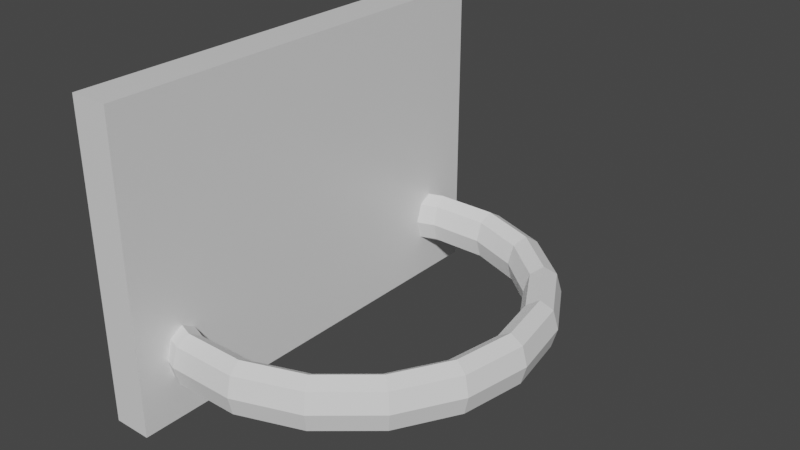 # Source: basket.blend  (saved by Blender 3.2.14; exported with 4.5.12 LTS)
import bpy
from mathutils import Matrix  # noqa: F401  (used for matrix-valued properties, if any)

bpy.ops.wm.read_factory_settings(use_empty=True)
scene = bpy.context.scene
scene.name = 'Scene'

# ---- collections
col_collection = bpy.data.collections.new('Collection'); scene.collection.children.link(col_collection)

# ---- materials (node trees are filled in below, after node groups)
mat_material = bpy.data.materials.new('Material')
mat_material.alpha_threshold = 0.0
mat_material.use_transparent_shadow = False
mat_material.line_color = (0.0, 0.0, 0.0, 1.0)

# ---- material node trees
mat_material.use_nodes = True; mat_material.node_tree.nodes.clear()
_N = mat_material.node_tree.nodes; _L = mat_material.node_tree.links
n0 = _N.new('ShaderNodeOutputMaterial'); n0.name = 'Material Output'; n0.location = (300, 300)
n1 = _N.new('ShaderNodeBsdfPrincipled'); n1.name = 'Principled BSDF'; n1.location = (10, 300)
n1.distribution = 'GGX'
n1.subsurface_method = 'RANDOM_WALK_SKIN'
n1.inputs[2].default_value = 0.4
n1.inputs[3].default_value = 1.45
n1.inputs[27].default_value = (0.0, 0.0, 0.0, 1.0)
n1.inputs[28].default_value = 1.0
_L.new(n1.outputs[0], n0.inputs[0])
n0.is_active_output = True

# ---- world
world_world = bpy.data.worlds.new('World'); scene.world = world_world
world_world.use_nodes = True; world_world.node_tree.nodes.clear()
_N = world_world.node_tree.nodes; _L = world_world.node_tree.links
n0 = _N.new('ShaderNodeOutputWorld'); n0.name = 'World Output'; n0.location = (300, 300)
n1 = _N.new('ShaderNodeBackground'); n1.name = 'Background'; n1.location = (10, 300)
n1.inputs[0].default_value = (0.05088, 0.05088, 0.05088, 1.0)
_L.new(n1.outputs[0], n0.inputs[0])
n0.is_active_output = True
world_world.color = (0.05088, 0.05088, 0.05088)
world_world.use_sun_shadow = False
world_world.sun_shadow_jitter_overblur = 0.0

# ---- meshes
me_cube = bpy.data.meshes.new('Cube')
me_cube.from_pydata([(1.0, 1.0, 1.0), (1.0, 1.0, -1.0), (1.0, -1.0, 1.0), (1.0, -1.0, -1.0), (-1.0, 1.0, 1.0), (-1.0, 1.0, -1.0), (-1.0, -1.0, 1.0), (-1.0, -1.0, -1.0)], [], [(0, 4, 6, 2), (3, 2, 6, 7), (7, 6, 4, 5), (5, 1, 3, 7), (1, 0, 2, 3), (5, 4, 0, 1)])
_uv = me_cube.uv_layers.new(name='UVMap')
_uv.uv.foreach_set('vector', [0.625, 0.5, 0.875, 0.5, 0.875, 0.75, 0.625, 0.75, 0.375, 0.75, 0.625, 0.75, 0.625, 1.0, 0.375, 1.0, 0.375, 0.0, 0.625, 0.0, 0.625, 0.25, 0.375, 0.25, 0.125, 0.5, 0.375, 0.5, 0.375, 0.75, 0.125, 0.75, 0.375, 0.5, 0.625, 0.5, 0.625, 0.75, 0.375, 0.75, 0.375, 0.25, 0.625, 0.25, 0.625, 0.5, 0.375, 0.5])
me_cube.materials.append(mat_material)
me_cube.use_mirror_vertex_groups = False
me_cube.update()
me_torus = bpy.data.meshes.new('Torus')
me_torus.from_pydata([(1.3, 0.0, 0.0), (1.265, 0.0, 0.08485), (1.18, 0.0, 0.12), (1.095, 0.0, 0.08485), (1.06, 0.0, 1.47e-17), (1.095, 0.0, -0.08485), (1.18, 0.0, -0.12), (1.265, 0.0, -0.08485), (1.222, 0.4446, 0.0), (1.189, 0.4326, 0.08485), (1.109, 0.4036, 0.12), (1.029, 0.3746, 0.08485), (0.9961, 0.3625, 1.47e-17), (1.029, 0.3746, -0.08485), (1.109, 0.4036, -0.12), (1.189, 0.4326, -0.08485), (0.9959, 0.8356, 0.0), (0.9689, 0.813, 0.08485), (0.9039, 0.7585, 0.12), (0.8389, 0.7039, 0.08485), (0.812, 0.6814, 1.47e-17), (0.8389, 0.7039, -0.08485), (0.9039, 0.7585, -0.12), (0.9689, 0.813, -0.08485), (0.65, 1.126, 0.0), (0.6324, 1.095, 0.08485), (0.59, 1.022, 0.12), (0.5476, 0.9484, 0.08485), (0.53, 0.918, 1.47e-17), (0.5476, 0.9484, -0.08485), (0.59, 1.022, -0.12), (0.6324, 1.095, -0.08485), (0.2257, 1.28, 0.0), (0.2196, 1.246, 0.08485), (0.2049, 1.162, 0.12), (0.1902, 1.079, 0.08485), (0.1841, 1.044, 1.47e-17), (0.1902, 1.079, -0.08485), (0.2049, 1.162, -0.12), (0.2196, 1.246, -0.08485), (-0.2257, 1.28, 0.0), (-0.2196, 1.246, 0.08485), (-0.2049, 1.162, 0.12), (-0.1902, 1.079, 0.08485), (-0.1841, 1.044, 1.47e-17), (-0.1902, 1.079, -0.08485), (-0.2049, 1.162, -0.12), (-0.2196, 1.246, -0.08485), (-0.2257, -1.28, 0.0), (-0.2196, -1.246, 0.08485), (-0.2049, -1.162, 0.12), (-0.1902, -1.079, 0.08485), (-0.1841, -1.044, 1.47e-17), (-0.1902, -1.079, -0.08485), (-0.2049, -1.162, -0.12), (-0.2196, -1.246, -0.08485), (0.2257, -1.28, 0.0), (0.2196, -1.246, 0.08485), (0.2049, -1.162, 0.12), (0.1902, -1.079, 0.08485), (0.1841, -1.044, 1.47e-17), (0.1902, -1.079, -0.08485), (0.2049, -1.162, -0.12), (0.2196, -1.246, -0.08485), (0.65, -1.126, 0.0), (0.6324, -1.095, 0.08485), (0.59, -1.022, 0.12), (0.5476, -0.9484, 0.08485), (0.53, -0.918, 1.47e-17), (0.5476, -0.9484, -0.08485), (0.59, -1.022, -0.12), (0.6324, -1.095, -0.08485), (0.9959, -0.8356, 0.0), (0.9689, -0.813, 0.08485), (0.9039, -0.7585, 0.12), (0.8389, -0.7039, 0.08485), (0.812, -0.6814, 1.47e-17), (0.8389, -0.7039, -0.08485), (0.9039, -0.7585, -0.12), (0.9689, -0.813, -0.08485), (1.222, -0.4446, 0.0), (1.189, -0.4326, 0.08485), (1.109, -0.4036, 0.12), (1.029, -0.3746, 0.08485), (0.9961, -0.3625, 1.47e-17), (1.029, -0.3746, -0.08485), (1.109, -0.4036, -0.12), (1.189, -0.4326, -0.08485), (-0.4379, -1.203, 0.0), (-0.357, -0.9809, 1.47e-17), (-0.426, -1.171, 0.08485), (-0.3689, -1.013, -0.08485), (-0.3975, -1.092, 0.12), (-0.3975, -1.092, -0.12), (-0.3689, -1.013, 0.08485), (-0.426, -1.171, -0.08485), (-0.4379, 1.203, 0.0), (-0.357, 0.9809, 1.47e-17), (-0.426, 1.171, 0.08485), (-0.3689, 1.013, -0.08485), (-0.3975, 1.092, 0.12), (-0.3975, 1.092, -0.12), (-0.3689, 1.013, 0.08485), (-0.426, 1.171, -0.08485)], [], [(0, 8, 9, 1), (1, 9, 10, 2), (2, 10, 11, 3), (3, 11, 12, 4), (4, 12, 13, 5), (5, 13, 14, 6), (6, 14, 15, 7), (7, 15, 8, 0), (8, 16, 17, 9), (9, 17, 18, 10), (10, 18, 19, 11), (11, 19, 20, 12), (12, 20, 21, 13), (13, 21, 22, 14), (14, 22, 23, 15), (15, 23, 16, 8), (16, 24, 25, 17), (17, 25, 26, 18), (18, 26, 27, 19), (19, 27, 28, 20), (20, 28, 29, 21), (21, 29, 30, 22), (22, 30, 31, 23), (23, 31, 24, 16), (24, 32, 33, 25), (25, 33, 34, 26), (26, 34, 35, 27), (27, 35, 36, 28), (28, 36, 37, 29), (29, 37, 38, 30), (30, 38, 39, 31), (31, 39, 32, 24), (32, 40, 41, 33), (33, 41, 42, 34), (34, 42, 43, 35), (35, 43, 44, 36), (36, 44, 45, 37), (37, 45, 46, 38), (38, 46, 47, 39), (39, 47, 40, 32), (88, 48, 49, 90), (90, 49, 50, 92), (92, 50, 51, 94), (94, 51, 52, 89), (89, 52, 53, 91), (91, 53, 54, 93), (93, 54, 55, 95), (95, 55, 48, 88), (48, 56, 57, 49), (49, 57, 58, 50), (50, 58, 59, 51), (51, 59, 60, 52), (52, 60, 61, 53), (53, 61, 62, 54), (54, 62, 63, 55), (55, 63, 56, 48), (56, 64, 65, 57), (57, 65, 66, 58), (58, 66, 67, 59), (59, 67, 68, 60), (60, 68, 69, 61), (61, 69, 70, 62), (62, 70, 71, 63), (63, 71, 64, 56), (64, 72, 73, 65), (65, 73, 74, 66), (66, 74, 75, 67), (67, 75, 76, 68), (68, 76, 77, 69), (69, 77, 78, 70), (70, 78, 79, 71), (71, 79, 72, 64), (72, 80, 81, 73), (73, 81, 82, 74), (74, 82, 83, 75), (75, 83, 84, 76), (76, 84, 85, 77), (77, 85, 86, 78), (78, 86, 87, 79), (79, 87, 80, 72), (80, 0, 1, 81), (81, 1, 2, 82), (82, 2, 3, 83), (83, 3, 4, 84), (84, 4, 5, 85), (85, 5, 6, 86), (86, 6, 7, 87), (87, 7, 0, 80), (47, 103, 96, 40), (46, 101, 103, 47), (45, 99, 101, 46), (44, 97, 99, 45), (43, 102, 97, 44), (42, 100, 102, 43), (41, 98, 100, 42), (40, 96, 98, 41), (95, 88, 90, 92, 94, 89, 91, 93), (103, 101, 99, 97, 102, 100, 98, 96)])
_uv = me_torus.uv_layers.new(name='UVMap')
_uv.uv.foreach_set('vector', [0.5, 0.5, 0.5556, 0.5, 0.5556, 0.625, 0.5, 0.625, 0.5, 0.625, 0.5556, 0.625, 0.5556, 0.75, 0.5, 0.75, 0.5, 0.75, 0.5556, 0.75, 0.5556, 0.875, 0.5, 0.875, 0.5, 0.875, 0.5556, 0.875, 0.5556, 1.0, 0.5, 1.0, 0.5, 0.0, 0.5556, 0.0, 0.5556, 0.125, 0.5, 0.125, 0.5, 0.125, 0.5556, 0.125, 0.5556, 0.25, 0.5, 0.25, 0.5, 0.25, 0.5556, 0.25, 0.5556, 0.375, 0.5, 0.375, 0.5, 0.375, 0.5556, 0.375, 0.5556, 0.5, 0.5, 0.5, 0.5556, 0.5, 0.6111, 0.5, 0.6111, 0.625, 0.5556, 0.625, 0.5556, 0.625, 0.6111, 0.625, 0.6111, 0.75, 0.5556, 0.75, 0.5556, 0.75, 0.6111, 0.75, 0.6111, 0.875, 0.5556, 0.875, 0.5556, 0.875, 0.6111, 0.875, 0.6111, 1.0, 0.5556, 1.0, 0.5556, 0.0, 0.6111, 0.0, 0.6111, 0.125, 0.5556, 0.125, 0.5556, 0.125, 0.6111, 0.125, 0.6111, 0.25, 0.5556, 0.25, 0.5556, 0.25, 0.6111, 0.25, 0.6111, 0.375, 0.5556, 0.375, 0.5556, 0.375, 0.6111, 0.375, 0.6111, 0.5, 0.5556, 0.5, 0.6111, 0.5, 0.6667, 0.5, 0.6667, 0.625, 0.6111, 0.625, 0.6111, 0.625, 0.6667, 0.625, 0.6667, 0.75, 0.6111, 0.75, 0.6111, 0.75, 0.6667, 0.75, 0.6667, 0.875, 0.6111, 0.875, 0.6111, 0.875, 0.6667, 0.875, 0.6667, 1.0, 0.6111, 1.0, 0.6111, 0.0, 0.6667, 0.0, 0.6667, 0.125, 0.6111, 0.125, 0.6111, 0.125, 0.6667, 0.125, 0.6667, 0.25, 0.6111, 0.25, 0.6111, 0.25, 0.6667, 0.25, 0.6667, 0.375, 0.6111, 0.375, 0.6111, 0.375, 0.6667, 0.375, 0.6667, 0.5, 0.6111, 0.5, 0.6667, 0.5, 0.7222, 0.5, 0.7222, 0.625, 0.6667, 0.625, 0.6667, 0.625, 0.7222, 0.625, 0.7222, 0.75, 0.6667, 0.75, 0.6667, 0.75, 0.7222, 0.75, 0.7222, 0.875, 0.6667, 0.875, 0.6667, 0.875, 0.7222, 0.875, 0.7222, 1.0, 0.6667, 1.0, 0.6667, 0.0, 0.7222, 0.0, 0.7222, 0.125, 0.6667, 0.125, 0.6667, 0.125, 0.7222, 0.125, 0.7222, 0.25, 0.6667, 0.25, 0.6667, 0.25, 0.7222, 0.25, 0.7222, 0.375, 0.6667, 0.375, 0.6667, 0.375, 0.7222, 0.375, 0.7222, 0.5, 0.6667, 0.5, 0.7222, 0.5, 0.7778, 0.5, 0.7778, 0.625, 0.7222, 0.625, 0.7222, 0.625, 0.7778, 0.625, 0.7778, 0.75, 0.7222, 0.75, 0.7222, 0.75, 0.7778, 0.75, 0.7778, 0.875, 0.7222, 0.875, 0.7222, 0.875, 0.7778, 0.875, 0.7778, 1.0, 0.7222, 1.0, 0.7222, 0.0, 0.7778, 0.0, 0.7778, 0.125, 0.7222, 0.125, 0.7222, 0.125, 0.7778, 0.125, 0.7778, 0.25, 0.7222, 0.25, 0.7222, 0.25, 0.7778, 0.25, 0.7778, 0.375, 0.7222, 0.375, 0.7222, 0.375, 0.7778, 0.375, 0.7778, 0.5, 0.7222, 0.5, 0.1944, 0.5, 0.2222, 0.5, 0.2222, 0.625, 0.1944, 0.625, 0.1944, 0.625, 0.2222, 0.625, 0.2222, 0.75, 0.1944, 0.75, 0.1944, 0.75, 0.2222, 0.75, 0.2222, 0.875, 0.1944, 0.875, 0.1944, 0.875, 0.2222, 0.875, 0.2222, 1.0, 0.1944, 1.0, 0.1944, 0.0, 0.2222, 0.0, 0.2222, 0.125, 0.1944, 0.125, 0.1944, 0.125, 0.2222, 0.125, 0.2222, 0.25, 0.1944, 0.25, 0.1944, 0.25, 0.2222, 0.25, 0.2222, 0.375, 0.1944, 0.375, 0.1944, 0.375, 0.2222, 0.375, 0.2222, 0.5, 0.1944, 0.5, 0.2222, 0.5, 0.2778, 0.5, 0.2778, 0.625, 0.2222, 0.625, 0.2222, 0.625, 0.2778, 0.625, 0.2778, 0.75, 0.2222, 0.75, 0.2222, 0.75, 0.2778, 0.75, 0.2778, 0.875, 0.2222, 0.875, 0.2222, 0.875, 0.2778, 0.875, 0.2778, 1.0, 0.2222, 1.0, 0.2222, 0.0, 0.2778, 0.0, 0.2778, 0.125, 0.2222, 0.125, 0.2222, 0.125, 0.2778, 0.125, 0.2778, 0.25, 0.2222, 0.25, 0.2222, 0.25, 0.2778, 0.25, 0.2778, 0.375, 0.2222, 0.375, 0.2222, 0.375, 0.2778, 0.375, 0.2778, 0.5, 0.2222, 0.5, 0.2778, 0.5, 0.3333, 0.5, 0.3333, 0.625, 0.2778, 0.625, 0.2778, 0.625, 0.3333, 0.625, 0.3333, 0.75, 0.2778, 0.75, 0.2778, 0.75, 0.3333, 0.75, 0.3333, 0.875, 0.2778, 0.875, 0.2778, 0.875, 0.3333, 0.875, 0.3333, 1.0, 0.2778, 1.0, 0.2778, 0.0, 0.3333, 0.0, 0.3333, 0.125, 0.2778, 0.125, 0.2778, 0.125, 0.3333, 0.125, 0.3333, 0.25, 0.2778, 0.25, 0.2778, 0.25, 0.3333, 0.25, 0.3333, 0.375, 0.2778, 0.375, 0.2778, 0.375, 0.3333, 0.375, 0.3333, 0.5, 0.2778, 0.5, 0.3333, 0.5, 0.3889, 0.5, 0.3889, 0.625, 0.3333, 0.625, 0.3333, 0.625, 0.3889, 0.625, 0.3889, 0.75, 0.3333, 0.75, 0.3333, 0.75, 0.3889, 0.75, 0.3889, 0.875, 0.3333, 0.875, 0.3333, 0.875, 0.3889, 0.875, 0.3889, 1.0, 0.3333, 1.0, 0.3333, 0.0, 0.3889, 0.0, 0.3889, 0.125, 0.3333, 0.125, 0.3333, 0.125, 0.3889, 0.125, 0.3889, 0.25, 0.3333, 0.25, 0.3333, 0.25, 0.3889, 0.25, 0.3889, 0.375, 0.3333, 0.375, 0.3333, 0.375, 0.3889, 0.375, 0.3889, 0.5, 0.3333, 0.5, 0.3889, 0.5, 0.4444, 0.5, 0.4444, 0.625, 0.3889, 0.625, 0.3889, 0.625, 0.4444, 0.625, 0.4444, 0.75, 0.3889, 0.75, 0.3889, 0.75, 0.4444, 0.75, 0.4444, 0.875, 0.3889, 0.875, 0.3889, 0.875, 0.4444, 0.875, 0.4444, 1.0, 0.3889, 1.0, 0.3889, 0.0, 0.4444, 0.0, 0.4444, 0.125, 0.3889, 0.125, 0.3889, 0.125, 0.4444, 0.125, 0.4444, 0.25, 0.3889, 0.25, 0.3889, 0.25, 0.4444, 0.25, 0.4444, 0.375, 0.3889, 0.375, 0.3889, 0.375, 0.4444, 0.375, 0.4444, 0.5, 0.3889, 0.5, 0.4444, 0.5, 0.5, 0.5, 0.5, 0.625, 0.4444, 0.625, 0.4444, 0.625, 0.5, 0.625, 0.5, 0.75, 0.4444, 0.75, 0.4444, 0.75, 0.5, 0.75, 0.5, 0.875, 0.4444, 0.875, 0.4444, 0.875, 0.5, 0.875, 0.5, 1.0, 0.4444, 1.0, 0.4444, 0.0, 0.5, 0.0, 0.5, 0.125, 0.4444, 0.125, 0.4444, 0.125, 0.5, 0.125, 0.5, 0.25, 0.4444, 0.25, 0.4444, 0.25, 0.5, 0.25, 0.5, 0.375, 0.4444, 0.375, 0.4444, 0.375, 0.5, 0.375, 0.5, 0.5, 0.4444, 0.5, 0.7778, 0.375, 0.8056, 0.375, 0.8056, 0.5, 0.7778, 0.5, 0.7778, 0.25, 0.8056, 0.25, 0.8056, 0.375, 0.7778, 0.375, 0.7778, 0.125, 0.8056, 0.125, 0.8056, 0.25, 0.7778, 0.25, 0.7778, 0.0, 0.8056, 0.0, 0.8056, 0.125, 0.7778, 0.125, 0.7778, 0.875, 0.8056, 0.875, 0.8056, 1.0, 0.7778, 1.0, 0.7778, 0.75, 0.8056, 0.75, 0.8056, 0.875, 0.7778, 0.875, 0.7778, 0.625, 0.8056, 0.625, 0.8056, 0.75, 0.7778, 0.75, 0.7778, 0.5, 0.8056, 0.5, 0.8056, 0.625, 0.7778, 0.625, 0.1944, 0.375, 0.1944, 0.5, 0.1944, 0.625, 0.1944, 0.75, 0.1944, 0.875, 0.1944, 0.0, 0.1944, 0.125, 0.1944, 0.25, 0.8056, 0.375, 0.8056, 0.25, 0.8056, 0.125, 0.8056, 0.0, 0.8056, 0.875, 0.8056, 0.75, 0.8056, 0.625, 0.8056, 0.5])
me_torus.update()

# ---- objects
ob_cube = bpy.data.objects.new('Cube', me_cube)
ob_torus = bpy.data.objects.new('Torus', me_torus)

# ---- transforms, parenting, visibility, modifiers, constraints
ob_cube.location = (0.0, 0.0, 0.07102)
ob_cube.scale = (0.08787, 1.0, 0.6979)
ob_cube.lock_rotations_4d = False
ob_cube.empty_display_type = 'ARROWS'
ob_cube.lineart.crease_threshold = 0.0
ob_torus.location = (0.296, 0.0, -0.3369)
ob_torus.scale = (0.6865, 0.6865, 1.024)

# ---- collection membership
col_collection.objects.link(ob_cube)
col_collection.objects.link(ob_torus)

# ---- scene / render settings (as saved in the file)
scene.frame_start = 1; scene.frame_end = 250; scene.frame_set(1)
scene.render.engine = 'BLENDER_EEVEE_NEXT'
scene.cycles.sampling_pattern = 'TABULATED_SOBOL'
scene.cycles.use_light_tree = False
scene.view_settings.view_transform = 'Filmic'
bpy.context.view_layer.update()

# ---- added for rendering (the .blend has no active camera and no usable light): camera, sun
cam_auto = bpy.data.cameras.new('AutoCamera')
cam_auto.lens = 50.0
cam_auto.sensor_width = 36.0
cam_auto.clip_end = 1000.0
ob_auto_camera = bpy.data.objects.new('AutoCamera', cam_auto)
scene.collection.objects.link(ob_auto_camera)
ob_auto_camera.location = (3.09706, -3.05614, 2.10845)
ob_auto_camera.rotation_euler = (1.09748, -7.21219e-08, 0.694738)
scene.camera = ob_auto_camera
light_auto_sun = bpy.data.lights.new('AutoSun', 'SUN')
light_auto_sun.energy = 3.0
light_auto_sun.angle = 0.0523599
ob_auto_sun = bpy.data.objects.new('AutoSun', light_auto_sun)
scene.collection.objects.link(ob_auto_sun)
ob_auto_sun.rotation_euler = (0.872665, 0.174533, 0.523599)
bpy.context.view_layer.update()
